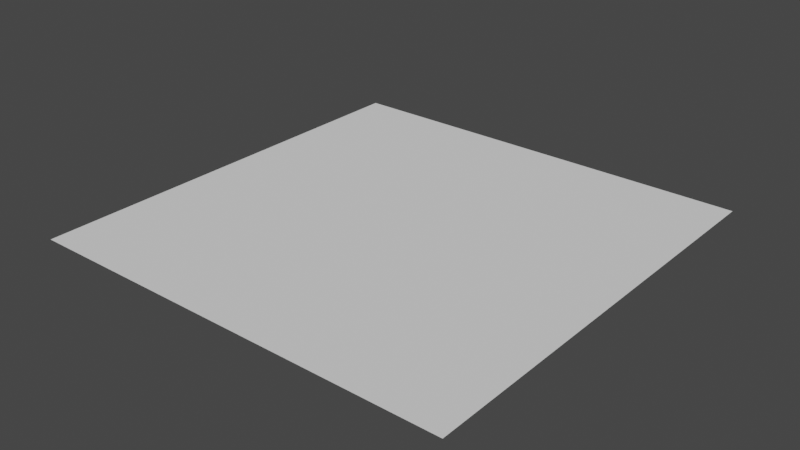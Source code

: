 # Source: plane.blend  (saved by Blender 3.5.10; exported with 4.5.12 LTS)
import bpy
from mathutils import Matrix  # noqa: F401  (used for matrix-valued properties, if any)

bpy.ops.wm.read_factory_settings(use_empty=True)
scene = bpy.context.scene
scene.name = 'Scene'

# ---- collections
col_collection = bpy.data.collections.new('Collection'); scene.collection.children.link(col_collection)

# ---- world
world_world = bpy.data.worlds.new('World'); scene.world = world_world
world_world.use_nodes = True; world_world.node_tree.nodes.clear()
_N = world_world.node_tree.nodes; _L = world_world.node_tree.links
n0 = _N.new('ShaderNodeOutputWorld'); n0.name = 'World Output'; n0.location = (300, 300)
n1 = _N.new('ShaderNodeBackground'); n1.name = 'Background'; n1.location = (10, 300)
n1.inputs[0].default_value = (0.05088, 0.05088, 0.05088, 1.0)
_L.new(n1.outputs[0], n0.inputs[0])
n0.is_active_output = True
world_world.color = (0.05088, 0.05088, 0.05088)
world_world.use_sun_shadow = False
world_world.sun_shadow_jitter_overblur = 0.0

# ---- meshes
me_plane = bpy.data.meshes.new('Plane')
me_plane.from_pydata([(-10.0, -10.0, 0.0), (10.0, -10.0, 0.0), (-10.0, 10.0, 0.0), (10.0, 10.0, 0.0)], [], [(0, 1, 3, 2)])
_uv = me_plane.uv_layers.new(name='UVMap')
_uv.uv.foreach_set('vector', [0.0, 0.0, 1.0, 0.0, 1.0, 1.0, 0.0, 1.0])
me_plane.update()

# ---- objects
ob_plane = bpy.data.objects.new('Plane', me_plane)

# ---- transforms, parenting, visibility, modifiers, constraints
ob_plane.location = (0.0, 0.0, 0.0)

# ---- collection membership
col_collection.objects.link(ob_plane)

# ---- scene / render settings (as saved in the file)
scene.frame_start = 1; scene.frame_end = 250; scene.frame_set(1)
scene.render.engine = 'BLENDER_EEVEE_NEXT'
scene.cycles.sampling_pattern = 'TABULATED_SOBOL'
scene.view_settings.view_transform = 'Filmic'
bpy.context.view_layer.update()

# ---- added for rendering (the .blend has no active camera and no usable light): camera, sun
cam_auto = bpy.data.cameras.new('AutoCamera')
cam_auto.lens = 50.0
cam_auto.sensor_width = 36.0
cam_auto.clip_end = 1000.0
ob_auto_camera = bpy.data.objects.new('AutoCamera', cam_auto)
scene.collection.objects.link(ob_auto_camera)
ob_auto_camera.location = (26.1693, -31.4032, 20.9354)
ob_auto_camera.rotation_euler = (1.09748, -7.21219e-08, 0.694738)
scene.camera = ob_auto_camera
light_auto_sun = bpy.data.lights.new('AutoSun', 'SUN')
light_auto_sun.energy = 3.0
light_auto_sun.angle = 0.0523599
ob_auto_sun = bpy.data.objects.new('AutoSun', light_auto_sun)
scene.collection.objects.link(ob_auto_sun)
ob_auto_sun.rotation_euler = (0.872665, 0.174533, 0.523599)
bpy.context.view_layer.update()
